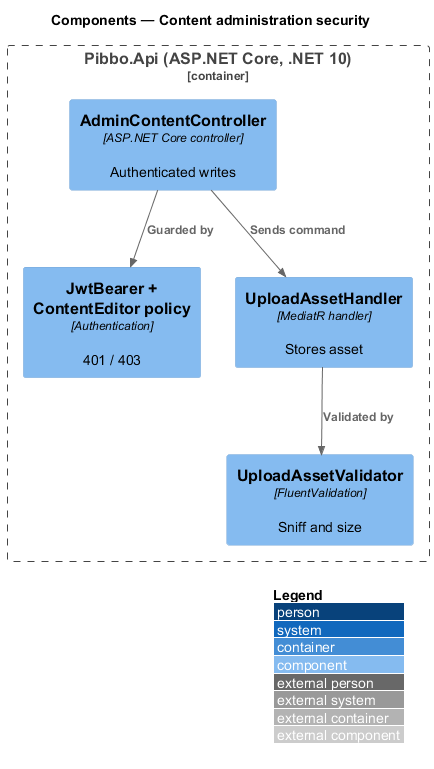

The diagram above was rendered by PlantUML. Its source (embedded in the PNG):
@startuml
!include <C4/C4_Component>
LAYOUT_WITH_LEGEND()
title Components — Content administration security
Container_Boundary(b, "Pibbo.Api (ASP.NET Core, .NET 10)") {
  Component(ctrl, "AdminContentController", "ASP.NET Core controller", "Authenticated writes")
  Component(auth, "JwtBearer + ContentEditor policy", "Authentication", "401 / 403")
  Component(v, "UploadAssetValidator", "FluentValidation", "Sniff and size")
  Component(h, "UploadAssetHandler", "MediatR handler", "Stores asset")
}
Rel(ctrl, auth, "Guarded by")
Rel(ctrl, h, "Sends command")
Rel(h, v, "Validated by")
@enduml